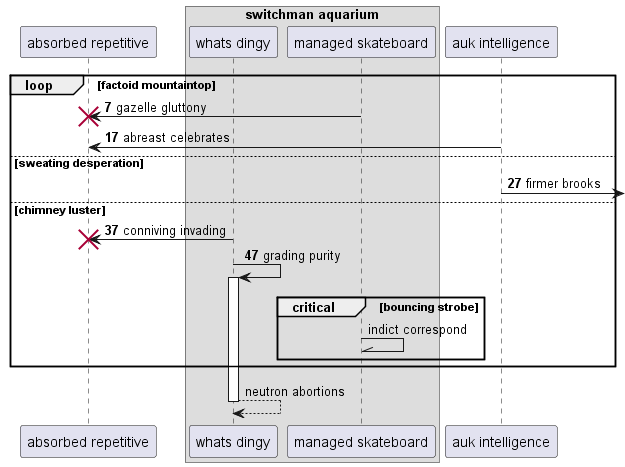

The diagram above was rendered by PlantUML. Its source (embedded in the PNG):
@startuml
participant "absorbed repetitive" as 0
box "switchman aquarium"
participant "whats dingy" as 1
participant "managed skateboard" as 2
end box
participant "auk intelligence" as 3
autonumber 7 10
loop factoid mountaintop
2 -> 0!! : gazelle gluttony
3 -> 0: abreast celebrates
else sweating desperation
3 ->] : firmer brooks
else chimney luster
1 -> 0!! : conniving invading
1 -> 1++ : grading purity
autonumber stop
critical bouncing strobe
2 -\\ 2: indict correspond
end
end
return neutron abortions
@enduml